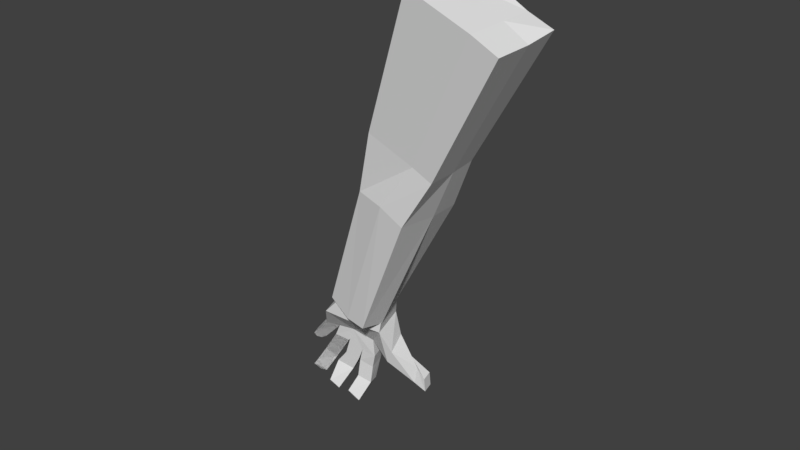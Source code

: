 # Source: arm.blend  (saved by Blender 2.79.0; exported with 4.5.12 LTS)
import bpy
from mathutils import Matrix  # noqa: F401  (used for matrix-valued properties, if any)

bpy.ops.wm.read_factory_settings(use_empty=True)
scene = bpy.context.scene
scene.name = 'Scene'

# ---- collections
col_collection_1 = bpy.data.collections.new('Collection 1'); scene.collection.children.link(col_collection_1)

# ---- materials (node trees are filled in below, after node groups)
mat_c__lbremasteredrequiem_pc_nzp_models_vmodels_karambit2 = bpy.data.materials.new('C:\\lbremasteredrequiem\\pc\\nzp\\models\\VModels\\karambit2')
mat_c__lbremasteredrequiem_pc_nzp_models_vmodels_karambit2.alpha_threshold = 0.0
mat_c__lbremasteredrequiem_pc_nzp_models_vmodels_karambit2.use_transparent_shadow = False
mat_c__lbremasteredrequiem_pc_nzp_models_vmodels_karambit2.diffuse_color = (1.0, 1.0, 1.0, 1.0)
mat_c__lbremasteredrequiem_pc_nzp_models_vmodels_karambit2.roughness = 0.5

# ---- material node trees

# ---- world
world_world = bpy.data.worlds.new('World'); scene.world = world_world
world_world.color = (0.05088, 0.05088, 0.05088)
world_world.use_sun_shadow = False
world_world.sun_shadow_jitter_overblur = 0.0
world_world.cycles.sampling_method = 'MANUAL'

# ---- meshes
me_c__lbremasteredrequiem_pc_nzp_models_vmodels_karambit2 = bpy.data.meshes.new('C:\\lbremasteredrequiem\\pc\\nzp\\models\\VModels\\karambit2')
me_c__lbremasteredrequiem_pc_nzp_models_vmodels_karambit2.from_pydata([], [], [])
_uv = me_c__lbremasteredrequiem_pc_nzp_models_vmodels_karambit2.uv_layers.new(name='C:\\lbremasteredrequiem\\pc\\nzp\\models\\VModels\\karambit2')
_uv.uv.foreach_set('vector', [])
me_c__lbremasteredrequiem_pc_nzp_models_vmodels_karambit2.materials.append(mat_c__lbremasteredrequiem_pc_nzp_models_vmodels_karambit2)
me_c__lbremasteredrequiem_pc_nzp_models_vmodels_karambit2.use_remesh_preserve_volume = False
me_c__lbremasteredrequiem_pc_nzp_models_vmodels_karambit2.use_remesh_preserve_attributes = False
me_c__lbremasteredrequiem_pc_nzp_models_vmodels_karambit2.use_mirror_vertex_groups = False
me_c__lbremasteredrequiem_pc_nzp_models_vmodels_karambit2.update()
me_cube = bpy.data.meshes.new('Cube')
me_cube.from_pydata([(-3.851, 0.01566, -0.2971), (-3.851, 0.01566, 1.061), (-3.906, 0.8916, 1.194), (0.9113, -0.7205, -0.1458), (0.9113, -0.7205, 0.5973), (1.207, 0.04703, -0.09008), (1.207, 0.04703, 0.653), (-3.581, 1.85, -0.06697), (-3.607, 1.661, 1.095), (1.33, 0.8043, -0.1284), (1.178, 0.681, 0.653), (-4.068, -0.1485, -1.21), (-3.906, 0.8916, -0.9292), (0.6649, -0.9074, -0.8304), (0.9603, -0.1399, -0.7747), (-3.581, 1.85, -0.9803), (1.084, 0.6174, -0.813), (-5.881, 0.08976, 0.07458), (-5.888, 0.07414, 1.175), (-5.605, 1.612, 1.079), (-5.409, 2.267, 0.1081), (-5.414, 2.254, 1.009), (-6.041, -0.04693, -0.6689), (-5.595, 1.636, -0.6426), (-5.507, 2.29, -0.6368), (-10.59, 0.7921, 0.2177), (-10.59, 0.7719, 1.645), (-10.22, 2.783, 0.248), (-10.23, 2.765, 1.519), (-9.974, 3.615, 0.2612), (-9.981, 3.599, 1.429), (-10.79, 0.6149, -0.7462), (-10.22, 2.797, -0.712), (-10.1, 3.644, -0.7046)], [], [(0, 1, 18, 17), (2, 6, 10, 8), (5, 6, 4, 3), (3, 4, 1, 0), (15, 12, 23, 24), (6, 2, 1, 4), (7, 8, 10, 9), (11, 0, 17, 22), (6, 5, 9, 10), (12, 11, 22, 23), (12, 14, 13, 11), (14, 12, 15, 16), (5, 3, 13, 14), (3, 0, 11, 13), (9, 5, 14, 16), (7, 9, 16, 15), (19, 21, 30, 28), (23, 22, 31, 32), (22, 17, 25, 31), (17, 18, 26, 25), (8, 7, 20, 21), (7, 15, 24, 20), (2, 8, 21, 19), (1, 2, 19, 18), (25, 26, 28, 27), (27, 29, 33, 32), (27, 28, 30, 29), (25, 27, 32, 31), (18, 19, 28, 26), (20, 24, 33, 29), (24, 23, 32, 33), (21, 20, 29, 30)])
me_cube.use_remesh_preserve_volume = False
me_cube.use_remesh_preserve_attributes = False
me_cube.use_mirror_vertex_groups = False
me_cube.update()
me_cube_002 = bpy.data.meshes.new('Cube.002')
me_cube_002.from_pydata([(-0.949, -1.28, -0.7895), (-0.949, -1.28, 1.007), (-1.0, 1.0, -0.7895), (-1.0, 1.0, 1.007), (1.051, -1.28, -0.7895), (1.051, -1.28, 3.429), (1.0, 1.433, -0.7895), (1.0, 1.433, 2.769), (-0.3116, -3.83, -0.7895), (-0.3116, -3.83, 3.429), (1.688, -3.83, -0.7895), (1.688, -3.83, 3.429), (3.385, 1.75, 2.901), (3.385, 1.75, -1.172), (3.436, -0.9641, 3.429), (3.436, -0.9641, -1.172), (4.048, -4.789, -1.172), (4.048, -4.789, 3.429), (6.903, 0.937, 1.21), (6.903, 0.937, -1.172), (6.954, -1.777, 1.21), (6.954, -1.777, -1.172), (8.204, -5.117, -1.172), (8.204, -5.066, 1.21), (5.523, 3.78, 2.632), (5.518, 3.378, -0.448), (7.437, 3.627, 2.483), (8.59, 4.117, 0.0019), (6.648, 6.972, 1.73), (7.552, 5.45, -0.1445), (8.776, 7.366, 2.042), (8.943, 7.37, 0.8951), (7.39, 8.266, 2.093), (7.609, 8.271, 0.5907), (8.853, 8.921, 2.308), (9.072, 8.927, 0.8061), (9.116, 1.746, 1.305), (9.116, 1.746, -1.077), (9.326, -1.732, 1.21), (9.326, -1.732, -1.172), (9.301, 0.08357, 1.21), (9.301, 0.08357, -1.172), (9.326, -1.732, 0.2105), (9.116, 1.746, 0.3053), (9.301, 0.08357, 0.2105), (11.07, 1.923, 1.21), (11.07, 1.923, -0.7895), (11.09, 0.2088, 1.21), (11.09, 0.2088, -0.7895), (11.07, 1.923, 0.2105), (11.09, 0.2088, 0.2105), (13.45, 2.347, 1.422), (14.01, 2.347, -0.157), (13.47, 0.633, 1.429), (14.04, 0.633, -0.1498), (13.73, 2.347, 0.8023), (13.76, 0.633, 0.8095), (16.09, 1.983, 2.54), (16.66, 1.983, 0.6215), (15.64, 0.3348, 2.407), (16.2, 0.3348, 0.4883), (16.37, 1.983, 1.581), (15.92, 0.3348, 1.448), (16.96, 1.418, 1.881), (17.03, 1.418, 1.644), (16.9, 1.214, 1.865), (16.97, 1.214, 1.628), (16.99, 1.418, 1.763), (16.93, 1.214, 1.746), (11.16, -1.698, 1.21), (11.16, -1.698, -0.7895), (11.13, -0.009471, 1.21), (11.13, -0.009471, -0.7895), (11.16, -1.698, 0.2105), (11.13, -0.009471, 0.2105), (13.11, -2.32, 1.219), (13.68, -2.32, -0.381), (13.09, -0.2743, 1.19), (13.65, -0.2743, -0.3882), (13.4, -2.32, 0.5783), (13.37, -0.2743, 0.5711), (15.7, -2.237, 2.351), (16.07, -2.354, 0.3895), (16.15, -0.8767, 2.356), (16.52, -0.9932, 0.3949), (15.88, -2.296, 1.37), (16.34, -0.9349, 1.375), (16.63, -1.888, 1.767), (16.73, -1.919, 1.23), (16.75, -1.515, 1.769), (16.85, -1.547, 1.231), (16.68, -1.903, 1.499), (16.8, -1.531, 1.5), (6.954, -1.258, 1.21), (6.954, -1.777, -1.172), (8.204, -5.117, -1.172), (8.204, -5.066, 1.21), (7.579, -3.447, -1.172), (8.204, -5.091, 0.2105), (7.579, -3.421, 1.21), (6.954, -1.777, 0.2105), (7.579, -3.447, -1.172), (8.204, -5.091, 0.2105), (7.579, -3.421, 1.21), (6.954, -1.777, 0.2105), (7.579, -3.434, 0.2105), (9.949, -5.538, -1.139), (10.23, -5.641, 0.8392), (9.949, -5.538, -1.139), (10.23, -5.641, 0.8392), (10.57, -4.615, -1.149), (10.09, -5.59, -0.15), (10.83, -4.74, 0.8293), (10.57, -4.615, -1.149), (10.09, -5.59, -0.15), (10.83, -4.74, 0.8293), (10.7, -4.678, -0.16), (10.74, -6.066, -1.278), (11.01, -6.169, 0.7007), (10.74, -6.066, -1.278), (11.01, -6.169, 0.7007), (11.35, -5.143, -1.288), (10.88, -6.118, -0.2885), (11.62, -5.268, 0.6908), (11.35, -5.143, -1.288), (10.88, -6.118, -0.2885), (11.62, -5.268, 0.6908), (11.49, -5.206, -0.2985), (11.84, -6.492, -0.4081), (11.74, -6.391, 0.6055), (11.84, -6.492, -0.4081), (11.74, -6.391, 0.6055), (12.16, -6.02, -0.4076), (11.79, -6.441, 0.0987), (12.05, -5.929, 0.606), (12.16, -6.02, -0.4076), (11.79, -6.441, 0.0987), (12.05, -5.929, 0.606), (12.1, -5.975, 0.09919), (9.012, -1.833, 1.203), (8.894, -1.79, -1.177), (9.012, -1.833, 1.203), (8.894, -1.79, -1.177), (9.193, -3.557, -0.8406), (9.298, -3.568, 1.157), (8.962, -1.815, 0.204), (9.193, -3.557, -0.8406), (9.298, -3.568, 1.157), (8.962, -1.815, 0.204), (9.246, -3.562, 0.1581), (11.32, -2.342, 0.9984), (11.23, -2.308, -0.8519), (11.32, -2.342, 0.9984), (11.23, -2.308, -0.8519), (10.87, -3.922, -0.8636), (10.98, -3.936, 0.9864), (11.27, -2.325, 0.07328), (10.87, -3.922, -0.8636), (10.98, -3.936, 0.9864), (11.27, -2.325, 0.07328), (10.92, -3.929, 0.06139), (13.05, -2.716, 0.901), (12.96, -2.683, -0.9493), (13.05, -2.716, 0.901), (12.96, -2.683, -0.9493), (12.61, -4.296, -0.9611), (12.71, -4.31, 0.889), (13.01, -2.7, -0.02418), (12.61, -4.296, -0.9611), (12.71, -4.31, 0.889), (13.01, -2.7, -0.02418), (12.66, -4.303, -0.03606), (15.14, -3.179, 1.793), (15.57, -3.25, -0.009792), (15.14, -3.179, 1.793), (15.57, -3.25, -0.009792), (15.22, -4.864, -0.02909), (14.79, -4.767, 1.436), (15.36, -3.215, 0.8914), (15.22, -4.864, -0.02909), (14.79, -4.767, 1.436), (15.36, -3.215, 0.8914), (15.01, -4.819, 0.8732), (15.72, -3.976, 1.605), (15.99, -4.02, 0.4707), (15.72, -3.976, 1.605), (15.99, -4.02, 0.4707), (15.76, -5.036, 0.4585), (15.51, -4.979, 1.594), (15.85, -3.998, 1.038), (15.76, -5.036, 0.4585), (15.51, -4.979, 1.594), (15.85, -3.998, 1.038), (15.63, -5.007, 1.026)], [], [(0, 1, 3, 2), (2, 3, 7, 6), (4, 6, 13, 15), (5, 1, 9, 11), (2, 6, 4, 0), (7, 3, 1, 5), (7, 5, 14, 12), (10, 4, 15, 16), (1, 0, 8, 9), (0, 4, 10, 8), (5, 11, 17, 14), (6, 7, 12, 13), (12, 18, 26, 24), (16, 15, 21, 97, 22), (11, 10, 16, 17), (19, 18, 36, 43, 37), (14, 17, 23, 99, 20), (17, 16, 22, 98, 23), (12, 14, 20, 18), (15, 13, 19, 21), (25, 24, 28, 29), (13, 12, 24, 25), (18, 19, 27, 26), (19, 13, 25, 27), (31, 29, 33, 35), (27, 25, 29, 31), (26, 27, 31, 30), (24, 26, 30, 28), (33, 32, 34, 35), (30, 31, 35, 34), (28, 30, 34, 32), (29, 28, 32, 33), (41, 44, 74, 72), (18, 20, 38, 40, 36), (20, 100, 21, 39, 42, 38), (21, 19, 37, 41, 39), (39, 41, 72, 70), (37, 43, 49, 46), (44, 41, 48, 50), (48, 46, 52, 54), (45, 47, 53, 51), (41, 37, 46, 48), (36, 40, 47, 45), (40, 44, 50, 47), (43, 36, 45, 49), (52, 55, 61, 58), (55, 51, 57, 61), (50, 48, 54, 56), (49, 45, 51, 55), (46, 49, 55, 52), (47, 50, 56, 53), (60, 58, 64, 66), (57, 59, 65, 63), (53, 56, 62, 59), (51, 53, 59, 57), (54, 52, 58, 60), (56, 54, 60, 62), (64, 67, 68, 66), (67, 63, 65, 68), (62, 60, 66, 68), (61, 57, 63, 67), (58, 61, 67, 64), (59, 62, 68, 65), (72, 74, 80, 78), (71, 69, 75, 77), (38, 42, 73, 69), (44, 40, 71, 74), (42, 39, 70, 73), (40, 38, 69, 71), (76, 78, 84, 82), (80, 77, 83, 86), (69, 73, 79, 75), (73, 70, 76, 79), (74, 71, 77, 80), (70, 72, 78, 76), (81, 85, 91, 87), (84, 86, 92, 90), (77, 75, 81, 83), (78, 80, 86, 84), (75, 79, 85, 81), (79, 76, 82, 85), (92, 89, 87, 91), (90, 92, 91, 88), (85, 82, 88, 91), (86, 83, 89, 92), (82, 84, 90, 88), (83, 81, 87, 89), (98, 22, 106, 111), (103, 96, 109, 115), (93, 103, 147, 141), (103, 105, 149, 147), (107, 111, 122, 118), (109, 114, 125, 120), (101, 105, 116, 113), (22, 97, 110, 106), (102, 95, 108, 114), (95, 101, 113, 108), (105, 103, 115, 116), (23, 98, 111, 107), (96, 102, 114, 109), (99, 23, 107, 112), (124, 127, 138, 135), (117, 121, 132, 128), (116, 115, 126, 127), (111, 106, 117, 122), (115, 109, 120, 126), (112, 107, 118, 123), (114, 108, 119, 125), (108, 113, 124, 119), (106, 110, 121, 117), (113, 116, 127, 124), (138, 137, 131, 136), (135, 138, 136, 130), (120, 125, 136, 131), (118, 122, 133, 129), (127, 126, 137, 138), (122, 117, 128, 133), (126, 120, 131, 137), (123, 118, 129, 134), (125, 119, 130, 136), (119, 124, 135, 130), (139, 144, 155, 150), (141, 147, 158, 152), (20, 99, 144, 139), (97, 21, 140, 143), (94, 104, 148, 142), (21, 100, 145, 140), (101, 94, 142, 146), (100, 20, 139, 145), (105, 101, 146, 149), (104, 93, 141, 148), (159, 152, 163, 170), (154, 151, 162, 165), (142, 148, 159, 153), (140, 145, 156, 151), (149, 146, 157, 160), (145, 139, 150, 156), (146, 142, 153, 157), (147, 149, 160, 158), (143, 140, 151, 154), (148, 141, 152, 159), (169, 171, 182, 180), (168, 164, 175, 179), (152, 158, 169, 163), (150, 155, 166, 161), (153, 159, 170, 164), (151, 156, 167, 162), (160, 157, 168, 171), (156, 150, 161, 167), (157, 153, 164, 168), (158, 160, 171, 169), (178, 172, 183, 189), (182, 179, 190, 193), (165, 162, 173, 176), (170, 163, 174, 181), (163, 169, 180, 174), (161, 166, 177, 172), (164, 170, 181, 175), (162, 167, 178, 173), (171, 168, 179, 182), (167, 161, 172, 178), (186, 192, 193, 190), (192, 185, 191, 193), (179, 175, 186, 190), (180, 182, 193, 191), (176, 173, 184, 187), (181, 174, 185, 192), (174, 180, 191, 185), (172, 177, 188, 183), (175, 181, 192, 186), (173, 178, 189, 184)])
me_cube_002.use_remesh_preserve_volume = False
me_cube_002.use_remesh_preserve_attributes = False
me_cube_002.use_mirror_vertex_groups = False
me_cube_002.update()
arm_armature = bpy.data.armatures.new('Armature')  # bones are not reproduced

# ---- objects
ob_c__lbremasteredrequiem_pc_nzp_models_vmodels_karambit2 = bpy.data.objects.new('C:\\lbremasteredrequiem\\pc\\nzp\\models\\VModels\\karambit2', me_c__lbremasteredrequiem_pc_nzp_models_vmodels_karambit2)
ob_armature = bpy.data.objects.new('Armature', arm_armature)
ob_cube = bpy.data.objects.new('Cube', me_cube)
ob_cube_002 = bpy.data.objects.new('Cube.002', me_cube_002)

# ---- transforms, parenting, visibility, modifiers, constraints
ob_c__lbremasteredrequiem_pc_nzp_models_vmodels_karambit2.location = (27.91, 0.0, 4.574)
ob_c__lbremasteredrequiem_pc_nzp_models_vmodels_karambit2.lineart.crease_threshold = 0.0
ob_armature.location = (31.02, 1.462, 11.64)
ob_armature.rotation_euler = (-0.5479, -2.732, 0.1167)
ob_armature.scale = (1.967, 1.967, 1.967)
ob_armature.lineart.crease_threshold = 0.0
ob_cube.parent = ob_armature
ob_cube.matrix_parent_inverse = Matrix(((-0.4632, -0.05429, 0.2026, 12.09), (0.05429, 0.4434, 0.2429, -5.161), (-0.2026, 0.2429, -0.3981, 10.57), (0.0, 0.0, 0.0, 1.0)))
ob_cube.location = (25.66, 2.049, 0.4147)
ob_cube.rotation_euler = (-1.733, 1.327, 2.966)
ob_cube.scale = (1.25, 1.25, 1.25)
ob_cube.lineart.crease_threshold = 0.0
_vg = ob_cube.vertex_groups.new(name='MidArm')
for _i, _w in zip([0, 1, 2, 7, 8, 11, 15, 17, 18, 19, 20, 21, 22, 23, 24, 25, 26, 27, 28, 29, 30, 31, 32, 33], [0.0037, 0.07631, 0.111, 0.05047, 0.0921, 0.02934, 0.02246, 0.9383, 0.9261, 0.9289, 0.9419, 0.9271, 0.9489, 0.9747, 0.9594, 0.9971, 0.9954, 0.9989, 0.9966, 0.9972, 0.9961, 0.9972, 0.9988, 0.9986]): _vg.add([_i], _w, 'REPLACE')
_vg = ob_cube.vertex_groups.new(name='Hand')
for _i, _w in zip([0, 1, 2, 3, 4, 5, 6, 7, 8, 9, 10, 11, 12, 13, 14, 15, 16, 22], [0.1152, 0.05778, 0.03732, 0.971, 0.9524, 0.9906, 0.9794, 0.1807, 0.08329, 0.9941, 0.9704, 0.7447, 0.969, 0.9792, 0.9952, 0.7787, 0.9966, 0.01334]): _vg.add([_i], _w, 'REPLACE')
_vg = ob_cube.vertex_groups.new(name='LowThumb')
_vg = ob_cube.vertex_groups.new(name='MidThumb')
_vg = ob_cube.vertex_groups.new(name='UpperThumb')
_vg = ob_cube.vertex_groups.new(name='LowPointer')
_vg = ob_cube.vertex_groups.new(name='MidPointer')
_vg = ob_cube.vertex_groups.new(name='UpperPointer')
_vg = ob_cube.vertex_groups.new(name='LowMid')
_vg = ob_cube.vertex_groups.new(name='MidMid')
_vg = ob_cube.vertex_groups.new(name='UpperMid')
_vg = ob_cube.vertex_groups.new(name='LowRing')
_vg = ob_cube.vertex_groups.new(name='MidRing')
_vg = ob_cube.vertex_groups.new(name='TopMidder')
_vg = ob_cube.vertex_groups.new(name='LowPinkie')
_vg = ob_cube.vertex_groups.new(name='MidPinkie')
_vg = ob_cube.vertex_groups.new(name='TopPinkie')
_vg = ob_cube.vertex_groups.new(name='Bone.013')
for _i, _w in zip([0, 1, 2, 3, 4, 7, 8, 10, 11, 15, 17, 18, 19, 20, 21], [0.858, 0.8659, 0.8453, 0.006111, 0.03887, 0.7688, 0.8246, 0.00419, 0.2157, 0.1851, 0.04649, 0.06689, 0.06542, 0.03835, 0.06395]): _vg.add([_i], _w, 'REPLACE')
_m = ob_cube.modifiers.new('Armature', 'ARMATURE')
_m.object = ob_armature
ob_cube_002.parent = ob_armature
ob_cube_002.matrix_parent_inverse = Matrix(((-0.4632, -0.05429, 0.2026, 12.09), (0.05429, 0.4434, 0.2429, -5.161), (-0.2026, 0.2429, -0.3981, 10.57), (0.0, 0.0, 0.0, 1.0)))
ob_cube_002.location = (25.8, 2.965, -0.4174)
ob_cube_002.rotation_euler = (-1.99, 1.202, 2.964)
ob_cube_002.scale = (0.3502, 0.3502, 0.3502)
ob_cube_002.lineart.crease_threshold = 0.0
_vg = ob_cube_002.vertex_groups.new(name='MidArm')
_vg = ob_cube_002.vertex_groups.new(name='Hand')
for _i, _w in zip([0, 1, 2, 3, 4, 5, 6, 7, 8, 9, 10, 11, 12, 13, 14, 15, 16, 17], [0.8503, 0.8532, 0.9578, 0.9651, 0.7475, 0.6841, 0.8528, 0.8106, 0.3231, 0.3498, 0.2555, 0.4324, 0.07947, 0.121, 0.1428, 0.08673, 0.07025, 0.1314]): _vg.add([_i], _w, 'REPLACE')
_vg = ob_cube_002.vertex_groups.new(name='LowThumb')
for _i, _w in zip([5, 7, 8, 9, 10, 11, 12, 13, 14, 17, 24], [0.05623, 0.1171, 0.09592, 0.107, 0.0241, 0.04456, 0.734, 0.0338, 0.1186, 0.009721, 0.02027]): _vg.add([_i], _w, 'REPLACE')
_vg = ob_cube_002.vertex_groups.new(name='MidThumb')
for _i, _w in zip([12, 13, 19, 24, 25, 26, 27, 28, 29, 30, 31, 32, 33, 34, 35], [0.07268, 0.07865, 0.05434, 0.9053, 0.7078, 0.6964, 0.6989, 0.4165, 0.3981, 0.4812, 0.5008, 0.3886, 0.3876, 0.4157, 0.4609]): _vg.add([_i], _w, 'REPLACE')
_vg = ob_cube_002.vertex_groups.new(name='UpperThumb')
for _i, _w in zip([25, 26, 27, 28, 29, 30, 31, 32, 33, 34, 35], [0.05635, 0.09814, 0.1625, 0.5319, 0.5217, 0.4523, 0.4395, 0.5652, 0.5637, 0.5332, 0.4886]): _vg.add([_i], _w, 'REPLACE')
_vg = ob_cube_002.vertex_groups.new(name='LowPointer')
for _i, _w in zip([6, 8, 9, 10, 11, 12, 13, 15, 18, 19, 21, 24, 25, 26, 27, 28, 29, 30, 31, 32, 33, 34, 35, 36, 37, 40, 41, 43, 44, 45, 46, 48, 49, 97], [0.08614, 0.09794, 0.09765, 0.03846, 0.01781, 0.06505, 0.656, 0.07991, 0.9844, 0.814, 0.05839, 0.009526, 0.1823, 0.2402, 0.1331, 0.03838, 0.07085, 0.07111, 0.05953, 0.03715, 0.04359, 0.05296, 0.05072, 0.9178, 0.7161, 0.1011, 0.1188, 0.9322, 0.004789, 0.02032, 0.09474, 0.01921, 0.07828, 0.002302]): _vg.add([_i], _w, 'REPLACE')
_vg = ob_cube_002.vertex_groups.new(name='MidPointer')
for _i, _w in zip([36, 37, 40, 41, 43, 44, 45, 46, 47, 48, 49, 50, 51, 52, 53, 54, 55, 56], [0.01238, 0.1033, 0.04126, 0.0632, 0.03299, 0.05609, 0.9232, 0.7883, 0.8721, 0.7655, 0.8496, 0.8214, 0.08309, 0.07573, 0.02322, 0.07032, 0.07233, 0.0379]): _vg.add([_i], _w, 'REPLACE')
_vg = ob_cube_002.vertex_groups.new(name='UpperPointer')
for _i, _w in zip([45, 46, 47, 48, 49, 50, 51, 52, 53, 54, 55, 56, 57, 58, 59, 60, 61, 62, 63, 64, 65, 66, 67, 68], [0.0216, 0.07583, 0.05133, 0.06806, 0.06012, 0.06477, 0.9113, 0.9137, 0.9602, 0.917, 0.9209, 0.9497, 0.9951, 0.9911, 0.9977, 0.989, 0.9944, 0.9968, 0.9973, 0.997, 0.9975, 0.9969, 0.9973, 0.9973]): _vg.add([_i], _w, 'REPLACE')
_vg = ob_cube_002.vertex_groups.new(name='LowMid')
for _i, _w in zip([8, 9, 10, 11, 19, 21, 36, 37, 38, 39, 40, 41, 42, 44, 46, 47, 48, 50, 69, 70, 71, 72, 73, 74, 100], [0.09319, 0.09511, 0.01677, 0.009478, 0.01575, 0.04332, 0.06066, 0.1378, 0.7986, 0.7506, 0.7617, 0.7166, 0.8291, 0.8402, 0.02054, 0.05806, 0.1174, 0.09159, 0.05499, 0.09204, 0.04727, 0.08856, 0.0587, 0.04749, 0.003124]): _vg.add([_i], _w, 'REPLACE')
_vg = ob_cube_002.vertex_groups.new(name='MidMid')
for _i, _w in zip([38, 39, 40, 41, 42, 44, 69, 70, 71, 72, 73, 74, 75, 76, 77, 78, 79, 80, 83], [0.09418, 0.1067, 0.05059, 0.06856, 0.08377, 0.06294, 0.8797, 0.8246, 0.942, 0.8483, 0.8839, 0.9339, 0.155, 0.1045, 0.9023, 0.3007, 0.09145, 0.8199, 0.01645]): _vg.add([_i], _w, 'REPLACE')
_vg = ob_cube_002.vertex_groups.new(name='UpperMid')
for _i, _w in zip([69, 70, 72, 73, 75, 76, 77, 78, 79, 80, 81, 82, 83, 84, 85, 86, 87, 88, 89, 90, 91, 92], [0.05811, 0.06743, 0.03101, 0.05021, 0.8399, 0.8881, 0.09399, 0.6906, 0.9038, 0.1764, 0.9788, 0.9879, 0.9666, 0.9852, 0.9935, 0.9824, 0.9949, 0.997, 0.993, 0.9963, 0.9973, 0.9957]): _vg.add([_i], _w, 'REPLACE')
_vg = ob_cube_002.vertex_groups.new(name='LowRing')
for _i, _w in zip([5, 8, 9, 10, 11, 14, 17, 20, 21, 22, 38, 39, 40, 42, 93, 94, 95, 96, 97, 99, 100, 101, 103, 104, 105, 139, 140, 141, 142, 143, 144, 145, 146, 147, 148, 149, 150, 151, 152, 153, 154, 155, 157, 158, 160], [0.01916, 0.09685, 0.1057, 0.03326, 0.05523, 0.08691, 0.06707, 0.9193, 0.1326, 0.016, 0.07423, 0.002047, 0.02171, 0.05878, 0.8823, 0.2152, 0.04507, 0.03808, 0.1225, 0.09633, 0.8974, 0.1724, 0.1187, 0.2004, 0.02245, 0.9492, 0.725, 0.9657, 0.7536, 0.2907, 0.3064, 0.9664, 0.4597, 0.7476, 0.9555, 0.6998, 0.01661, 0.04941, 0.02021, 0.04935, 0.1179, 0.06018, 0.07107, 0.08107, 0.07254]): _vg.add([_i], _w, 'REPLACE')
_vg = ob_cube_002.vertex_groups.new(name='MidRing')
for _i, _w in zip([94, 97, 101, 139, 140, 142, 143, 144, 146, 147, 149, 150, 151, 152, 153, 154, 155, 156, 157, 158, 159, 160, 161, 162, 163, 164, 165, 166, 167, 168, 169, 170, 171, 173, 175, 176, 177, 178, 179, 180, 181, 182, 184, 187, 188], [0.003343, 0.04917, 0.05664, 0.004023, 0.09272, 0.09381, 0.2937, 0.2552, 0.2724, 0.1149, 0.142, 0.9199, 0.8757, 0.9308, 0.9014, 0.5614, 0.6715, 0.9764, 0.8397, 0.8328, 0.9786, 0.866, 0.2523, 0.5399, 0.2592, 0.5436, 0.4802, 0.2067, 0.9212, 0.5497, 0.2739, 0.9218, 0.7116, 0.01694, 0.01161, 0.07348, 0.02894, 0.02171, 0.04223, 0.01104, 0.01938, 0.01285, 0.001976, 0.05292, 0.009805]): _vg.add([_i], _w, 'REPLACE')
_vg = ob_cube_002.vertex_groups.new(name='TopMidder')
for _i, _w in zip([143, 144, 150, 151, 152, 153, 154, 155, 157, 158, 160, 161, 162, 163, 164, 165, 166, 167, 168, 169, 170, 171, 172, 173, 174, 175, 176, 177, 178, 179, 180, 181, 182, 183, 184, 185, 186, 187, 188, 189, 190, 191, 192, 193], [0.07656, 0.05804, 0.02696, 0.04901, 0.01469, 0.0202, 0.1956, 0.1561, 0.05779, 0.06817, 0.03475, 0.7417, 0.4568, 0.7377, 0.4546, 0.4859, 0.7563, 0.0781, 0.4434, 0.716, 0.07772, 0.2804, 0.9947, 0.966, 0.9974, 0.9691, 0.9218, 0.9539, 0.9638, 0.9533, 0.9685, 0.9652, 0.9679, 0.9794, 0.9727, 0.9902, 0.9853, 0.9437, 0.9655, 0.9775, 0.9775, 0.9811, 0.9883, 0.9817]): _vg.add([_i], _w, 'REPLACE')
_vg = ob_cube_002.vertex_groups.new(name='LowPinkie')
for _i, _w in zip([0, 1, 4, 5, 6, 7, 8, 9, 10, 11, 12, 13, 14, 15, 16, 17, 19, 20, 21, 22, 23, 39, 93, 94, 95, 96, 97, 98, 99, 100, 101, 102, 103, 104, 105, 140, 142, 143, 144, 146, 147, 149, 154, 155], [0.07231, 0.06354, 0.1966, 0.1803, 0.008946, 0.02006, 0.2747, 0.2313, 0.5357, 0.3646, 0.04916, 0.09159, 0.6111, 0.8056, 0.7096, 0.6617, 0.06008, 0.02598, 0.6764, 0.08679, 0.1586, 0.07782, 0.113, 0.6963, 0.143, 0.2814, 0.3159, 0.06961, 0.8033, 0.05851, 0.4778, 0.1184, 0.7884, 0.7875, 0.9191, 0.1017, 0.1196, 0.1438, 0.3488, 0.1854, 0.1153, 0.1308, 0.05356, 0.1029]): _vg.add([_i], _w, 'REPLACE')
_vg = ob_cube_002.vertex_groups.new(name='MidPinkie')
for _i, _w in zip([10, 11, 16, 17, 21, 22, 23, 94, 95, 96, 97, 98, 99, 101, 102, 103, 106, 107, 108, 109, 110, 111, 112, 113, 114, 140, 143, 144, 146, 154], [0.03901, 0.01097, 0.1406, 0.07078, 0.05056, 0.7572, 0.731, 0.02579, 0.5592, 0.4728, 0.4104, 0.8314, 0.07087, 0.1819, 0.6593, 0.06145, 0.09581, 0.07389, 0.06826, 0.04305, 0.05489, 0.02436, 0.00431, 0.003628, 0.006916, 0.03946, 0.1569, 0.01174, 0.03224, 0.05733]): _vg.add([_i], _w, 'REPLACE')
_vg = ob_cube_002.vertex_groups.new(name='TopPinkie')
for _i, _w in zip([22, 23, 95, 96, 97, 98, 101, 102, 106, 107, 108, 109, 110, 111, 112, 113, 114, 115, 116, 117, 118, 119, 120, 121, 122, 123, 124, 125, 126, 127, 128, 129, 130, 131, 132, 133, 134, 135, 136, 137, 138], [0.09464, 0.08057, 0.2344, 0.1974, 0.009059, 0.07879, 0.1079, 0.1947, 0.8888, 0.9253, 0.9051, 0.9393, 0.9491, 0.9596, 0.9557, 0.9518, 0.9653, 0.9743, 0.9903, 0.9721, 0.9845, 0.9772, 0.9885, 0.9789, 0.9932, 0.9842, 0.9871, 0.9945, 0.9945, 0.9983, 0.9971, 0.9935, 0.9984, 0.9968, 0.9971, 0.9965, 0.9913, 0.999, 0.9986, 0.9979, 0.9998]): _vg.add([_i], _w, 'REPLACE')
_vg = ob_cube_002.vertex_groups.new(name='Bone.013')
_m = ob_cube_002.modifiers.new('Armature', 'ARMATURE')
_m.object = ob_armature

# ---- collection membership
col_collection_1.objects.link(ob_c__lbremasteredrequiem_pc_nzp_models_vmodels_karambit2)
col_collection_1.objects.link(ob_armature)
col_collection_1.objects.link(ob_cube)
col_collection_1.objects.link(ob_cube_002)

# ---- scene / render settings (as saved in the file)
scene.frame_start = 1; scene.frame_end = 250; scene.frame_set(43)
scene.render.engine = 'BLENDER_EEVEE_NEXT'
scene.render.resolution_percentage = 50
scene.render.dither_intensity = 0.0
scene.cycles.use_denoising = False
scene.cycles.samples = 128
scene.cycles.sampling_pattern = 'TABULATED_SOBOL'
scene.cycles.use_adaptive_sampling = False
scene.cycles.use_light_tree = False
scene.cycles.blur_glossy = 0.0
scene.cycles.sample_clamp_indirect = 0.0
scene.view_settings.view_transform = 'Standard'
bpy.context.view_layer.update()

# ---- added for rendering (the .blend has no active camera and no usable light): camera, sun
cam_auto = bpy.data.cameras.new('AutoCamera')
cam_auto.lens = 50.0
cam_auto.sensor_width = 36.0
cam_auto.clip_end = 1000.0
ob_auto_camera = bpy.data.objects.new('AutoCamera', cam_auto)
scene.collection.objects.link(ob_auto_camera)
ob_auto_camera.location = (50.2, -25.3782, 21.5675)
ob_auto_camera.rotation_euler = (1.09748, -7.21219e-08, 0.694738)
scene.camera = ob_auto_camera
light_auto_sun = bpy.data.lights.new('AutoSun', 'SUN')
light_auto_sun.energy = 3.0
light_auto_sun.angle = 0.0523599
ob_auto_sun = bpy.data.objects.new('AutoSun', light_auto_sun)
scene.collection.objects.link(ob_auto_sun)
ob_auto_sun.rotation_euler = (0.872665, 0.174533, 0.523599)
bpy.context.view_layer.update()
